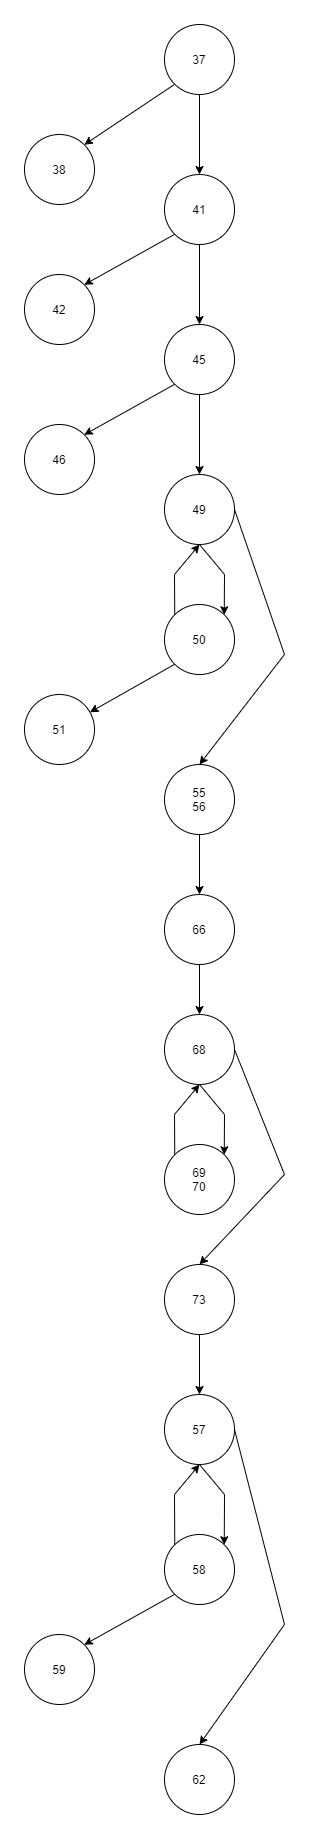

The diagram above was exported from draw.io. Its source (the exported page's mxGraphModel, read from the mxfile embedded in the PNG):
<mxGraphModel dx="1673" dy="908" grid="1" gridSize="10" guides="1" tooltips="1" connect="1" arrows="1" fold="1" page="1" pageScale="1" pageWidth="827" pageHeight="3069" math="0" shadow="0">
  <root>
    <mxCell id="0" />
    <mxCell id="1" parent="0" />
    <mxCell id="IkTxjmxNuI72uusmGcvu-4" style="rounded=0;orthogonalLoop=1;jettySize=auto;html=1;exitX=0;exitY=1;exitDx=0;exitDy=0;entryX=1;entryY=0;entryDx=0;entryDy=0;" edge="1" parent="1" source="IkTxjmxNuI72uusmGcvu-1" target="IkTxjmxNuI72uusmGcvu-2">
      <mxGeometry relative="1" as="geometry" />
    </mxCell>
    <mxCell id="IkTxjmxNuI72uusmGcvu-5" style="edgeStyle=none;rounded=0;orthogonalLoop=1;jettySize=auto;html=1;exitX=0.5;exitY=1;exitDx=0;exitDy=0;" edge="1" parent="1" source="IkTxjmxNuI72uusmGcvu-1" target="IkTxjmxNuI72uusmGcvu-3">
      <mxGeometry relative="1" as="geometry" />
    </mxCell>
    <mxCell id="IkTxjmxNuI72uusmGcvu-1" value="37" style="ellipse;whiteSpace=wrap;html=1;aspect=fixed;" vertex="1" parent="1">
      <mxGeometry x="360" y="40" width="70" height="70" as="geometry" />
    </mxCell>
    <mxCell id="IkTxjmxNuI72uusmGcvu-2" value="38" style="ellipse;whiteSpace=wrap;html=1;aspect=fixed;" vertex="1" parent="1">
      <mxGeometry x="220" y="150" width="70" height="70" as="geometry" />
    </mxCell>
    <mxCell id="IkTxjmxNuI72uusmGcvu-7" style="edgeStyle=none;rounded=0;orthogonalLoop=1;jettySize=auto;html=1;exitX=0;exitY=1;exitDx=0;exitDy=0;entryX=1;entryY=0;entryDx=0;entryDy=0;" edge="1" parent="1" source="IkTxjmxNuI72uusmGcvu-3" target="IkTxjmxNuI72uusmGcvu-6">
      <mxGeometry relative="1" as="geometry" />
    </mxCell>
    <mxCell id="IkTxjmxNuI72uusmGcvu-9" style="edgeStyle=none;rounded=0;orthogonalLoop=1;jettySize=auto;html=1;exitX=0.5;exitY=1;exitDx=0;exitDy=0;entryX=0.5;entryY=0;entryDx=0;entryDy=0;" edge="1" parent="1" source="IkTxjmxNuI72uusmGcvu-3" target="IkTxjmxNuI72uusmGcvu-8">
      <mxGeometry relative="1" as="geometry" />
    </mxCell>
    <mxCell id="IkTxjmxNuI72uusmGcvu-3" value="41" style="ellipse;whiteSpace=wrap;html=1;aspect=fixed;" vertex="1" parent="1">
      <mxGeometry x="360" y="190" width="70" height="70" as="geometry" />
    </mxCell>
    <mxCell id="IkTxjmxNuI72uusmGcvu-6" value="42" style="ellipse;whiteSpace=wrap;html=1;aspect=fixed;" vertex="1" parent="1">
      <mxGeometry x="220" y="290" width="70" height="70" as="geometry" />
    </mxCell>
    <mxCell id="IkTxjmxNuI72uusmGcvu-12" style="edgeStyle=none;rounded=0;orthogonalLoop=1;jettySize=auto;html=1;exitX=0;exitY=1;exitDx=0;exitDy=0;entryX=1;entryY=0;entryDx=0;entryDy=0;" edge="1" parent="1" source="IkTxjmxNuI72uusmGcvu-8" target="IkTxjmxNuI72uusmGcvu-11">
      <mxGeometry relative="1" as="geometry" />
    </mxCell>
    <mxCell id="IkTxjmxNuI72uusmGcvu-14" style="edgeStyle=none;rounded=0;orthogonalLoop=1;jettySize=auto;html=1;exitX=0.5;exitY=1;exitDx=0;exitDy=0;entryX=0.5;entryY=0;entryDx=0;entryDy=0;" edge="1" parent="1" source="IkTxjmxNuI72uusmGcvu-8" target="IkTxjmxNuI72uusmGcvu-13">
      <mxGeometry relative="1" as="geometry" />
    </mxCell>
    <mxCell id="IkTxjmxNuI72uusmGcvu-8" value="45" style="ellipse;whiteSpace=wrap;html=1;aspect=fixed;" vertex="1" parent="1">
      <mxGeometry x="360" y="340" width="70" height="70" as="geometry" />
    </mxCell>
    <mxCell id="IkTxjmxNuI72uusmGcvu-11" value="46" style="ellipse;whiteSpace=wrap;html=1;aspect=fixed;" vertex="1" parent="1">
      <mxGeometry x="220" y="440" width="70" height="70" as="geometry" />
    </mxCell>
    <mxCell id="IkTxjmxNuI72uusmGcvu-16" style="edgeStyle=none;rounded=0;orthogonalLoop=1;jettySize=auto;html=1;exitX=0.5;exitY=1;exitDx=0;exitDy=0;entryX=1;entryY=0;entryDx=0;entryDy=0;" edge="1" parent="1" source="IkTxjmxNuI72uusmGcvu-13" target="IkTxjmxNuI72uusmGcvu-15">
      <mxGeometry relative="1" as="geometry">
        <Array as="points">
          <mxPoint x="420" y="590" />
        </Array>
      </mxGeometry>
    </mxCell>
    <mxCell id="IkTxjmxNuI72uusmGcvu-22" style="edgeStyle=none;rounded=0;orthogonalLoop=1;jettySize=auto;html=1;exitX=1;exitY=0.5;exitDx=0;exitDy=0;entryX=0.5;entryY=0;entryDx=0;entryDy=0;" edge="1" parent="1" source="IkTxjmxNuI72uusmGcvu-13" target="IkTxjmxNuI72uusmGcvu-20">
      <mxGeometry relative="1" as="geometry">
        <mxPoint x="510" y="660" as="targetPoint" />
        <Array as="points">
          <mxPoint x="480" y="670" />
        </Array>
      </mxGeometry>
    </mxCell>
    <mxCell id="IkTxjmxNuI72uusmGcvu-13" value="49" style="ellipse;whiteSpace=wrap;html=1;aspect=fixed;" vertex="1" parent="1">
      <mxGeometry x="360" y="490" width="70" height="70" as="geometry" />
    </mxCell>
    <mxCell id="IkTxjmxNuI72uusmGcvu-18" style="edgeStyle=none;rounded=0;orthogonalLoop=1;jettySize=auto;html=1;exitX=0;exitY=1;exitDx=0;exitDy=0;" edge="1" parent="1" source="IkTxjmxNuI72uusmGcvu-15" target="IkTxjmxNuI72uusmGcvu-17">
      <mxGeometry relative="1" as="geometry" />
    </mxCell>
    <mxCell id="IkTxjmxNuI72uusmGcvu-19" style="edgeStyle=none;rounded=0;orthogonalLoop=1;jettySize=auto;html=1;exitX=0;exitY=0;exitDx=0;exitDy=0;entryX=0.5;entryY=1;entryDx=0;entryDy=0;" edge="1" parent="1" source="IkTxjmxNuI72uusmGcvu-15" target="IkTxjmxNuI72uusmGcvu-13">
      <mxGeometry relative="1" as="geometry">
        <Array as="points">
          <mxPoint x="370" y="590" />
        </Array>
      </mxGeometry>
    </mxCell>
    <mxCell id="IkTxjmxNuI72uusmGcvu-15" value="50" style="ellipse;whiteSpace=wrap;html=1;aspect=fixed;" vertex="1" parent="1">
      <mxGeometry x="360" y="620" width="70" height="70" as="geometry" />
    </mxCell>
    <mxCell id="IkTxjmxNuI72uusmGcvu-17" value="51" style="ellipse;whiteSpace=wrap;html=1;aspect=fixed;" vertex="1" parent="1">
      <mxGeometry x="220" y="710" width="70" height="70" as="geometry" />
    </mxCell>
    <mxCell id="IkTxjmxNuI72uusmGcvu-24" style="edgeStyle=none;rounded=0;orthogonalLoop=1;jettySize=auto;html=1;exitX=0.5;exitY=1;exitDx=0;exitDy=0;entryX=0.5;entryY=0;entryDx=0;entryDy=0;" edge="1" parent="1" source="IkTxjmxNuI72uusmGcvu-20" target="IkTxjmxNuI72uusmGcvu-23">
      <mxGeometry relative="1" as="geometry" />
    </mxCell>
    <mxCell id="IkTxjmxNuI72uusmGcvu-20" value="55&lt;br&gt;56" style="ellipse;whiteSpace=wrap;html=1;aspect=fixed;" vertex="1" parent="1">
      <mxGeometry x="360" y="780" width="70" height="70" as="geometry" />
    </mxCell>
    <mxCell id="IkTxjmxNuI72uusmGcvu-26" style="edgeStyle=none;rounded=0;orthogonalLoop=1;jettySize=auto;html=1;exitX=0.5;exitY=1;exitDx=0;exitDy=0;" edge="1" parent="1" source="IkTxjmxNuI72uusmGcvu-23" target="IkTxjmxNuI72uusmGcvu-25">
      <mxGeometry relative="1" as="geometry" />
    </mxCell>
    <mxCell id="IkTxjmxNuI72uusmGcvu-23" value="66" style="ellipse;whiteSpace=wrap;html=1;aspect=fixed;" vertex="1" parent="1">
      <mxGeometry x="360" y="910" width="70" height="70" as="geometry" />
    </mxCell>
    <mxCell id="IkTxjmxNuI72uusmGcvu-30" style="edgeStyle=none;rounded=0;orthogonalLoop=1;jettySize=auto;html=1;exitX=0.5;exitY=1;exitDx=0;exitDy=0;entryX=1;entryY=0;entryDx=0;entryDy=0;" edge="1" parent="1" source="IkTxjmxNuI72uusmGcvu-25" target="IkTxjmxNuI72uusmGcvu-27">
      <mxGeometry relative="1" as="geometry">
        <Array as="points">
          <mxPoint x="420" y="1130" />
        </Array>
      </mxGeometry>
    </mxCell>
    <mxCell id="IkTxjmxNuI72uusmGcvu-44" style="edgeStyle=none;rounded=0;orthogonalLoop=1;jettySize=auto;html=1;exitX=1;exitY=0.5;exitDx=0;exitDy=0;entryX=0.5;entryY=0;entryDx=0;entryDy=0;" edge="1" parent="1" source="IkTxjmxNuI72uusmGcvu-25" target="IkTxjmxNuI72uusmGcvu-31">
      <mxGeometry relative="1" as="geometry">
        <Array as="points">
          <mxPoint x="480" y="1190" />
        </Array>
      </mxGeometry>
    </mxCell>
    <mxCell id="IkTxjmxNuI72uusmGcvu-25" value="68" style="ellipse;whiteSpace=wrap;html=1;aspect=fixed;" vertex="1" parent="1">
      <mxGeometry x="360" y="1030" width="70" height="70" as="geometry" />
    </mxCell>
    <mxCell id="IkTxjmxNuI72uusmGcvu-29" style="edgeStyle=none;rounded=0;orthogonalLoop=1;jettySize=auto;html=1;exitX=0;exitY=0;exitDx=0;exitDy=0;entryX=0.5;entryY=1;entryDx=0;entryDy=0;" edge="1" parent="1" source="IkTxjmxNuI72uusmGcvu-27" target="IkTxjmxNuI72uusmGcvu-25">
      <mxGeometry relative="1" as="geometry">
        <Array as="points">
          <mxPoint x="370" y="1130" />
        </Array>
      </mxGeometry>
    </mxCell>
    <mxCell id="IkTxjmxNuI72uusmGcvu-27" value="69&lt;br&gt;70" style="ellipse;whiteSpace=wrap;html=1;aspect=fixed;" vertex="1" parent="1">
      <mxGeometry x="360" y="1160" width="70" height="70" as="geometry" />
    </mxCell>
    <mxCell id="IkTxjmxNuI72uusmGcvu-35" style="edgeStyle=none;rounded=0;orthogonalLoop=1;jettySize=auto;html=1;entryX=0.5;entryY=0;entryDx=0;entryDy=0;" edge="1" parent="1" source="IkTxjmxNuI72uusmGcvu-31" target="IkTxjmxNuI72uusmGcvu-33">
      <mxGeometry relative="1" as="geometry" />
    </mxCell>
    <mxCell id="IkTxjmxNuI72uusmGcvu-31" value="73" style="ellipse;whiteSpace=wrap;html=1;aspect=fixed;" vertex="1" parent="1">
      <mxGeometry x="360" y="1280" width="70" height="70" as="geometry" />
    </mxCell>
    <mxCell id="IkTxjmxNuI72uusmGcvu-36" style="edgeStyle=none;rounded=0;orthogonalLoop=1;jettySize=auto;html=1;exitX=0;exitY=0;exitDx=0;exitDy=0;entryX=0.5;entryY=1;entryDx=0;entryDy=0;" edge="1" parent="1" source="IkTxjmxNuI72uusmGcvu-34" target="IkTxjmxNuI72uusmGcvu-33">
      <mxGeometry relative="1" as="geometry">
        <Array as="points">
          <mxPoint x="370" y="1510" />
        </Array>
      </mxGeometry>
    </mxCell>
    <mxCell id="IkTxjmxNuI72uusmGcvu-39" style="edgeStyle=none;rounded=0;orthogonalLoop=1;jettySize=auto;html=1;exitX=0.5;exitY=1;exitDx=0;exitDy=0;entryX=1;entryY=0;entryDx=0;entryDy=0;" edge="1" parent="1" source="IkTxjmxNuI72uusmGcvu-33" target="IkTxjmxNuI72uusmGcvu-34">
      <mxGeometry relative="1" as="geometry">
        <Array as="points">
          <mxPoint x="420" y="1510" />
        </Array>
      </mxGeometry>
    </mxCell>
    <mxCell id="IkTxjmxNuI72uusmGcvu-43" style="edgeStyle=none;rounded=0;orthogonalLoop=1;jettySize=auto;html=1;exitX=1;exitY=0.5;exitDx=0;exitDy=0;entryX=0.5;entryY=0;entryDx=0;entryDy=0;" edge="1" parent="1" source="IkTxjmxNuI72uusmGcvu-33" target="IkTxjmxNuI72uusmGcvu-42">
      <mxGeometry relative="1" as="geometry">
        <Array as="points">
          <mxPoint x="480" y="1640" />
        </Array>
      </mxGeometry>
    </mxCell>
    <mxCell id="IkTxjmxNuI72uusmGcvu-33" value="57" style="ellipse;whiteSpace=wrap;html=1;aspect=fixed;" vertex="1" parent="1">
      <mxGeometry x="360" y="1410" width="70" height="70" as="geometry" />
    </mxCell>
    <mxCell id="IkTxjmxNuI72uusmGcvu-41" style="edgeStyle=none;rounded=0;orthogonalLoop=1;jettySize=auto;html=1;exitX=0;exitY=1;exitDx=0;exitDy=0;entryX=1;entryY=0;entryDx=0;entryDy=0;" edge="1" parent="1" source="IkTxjmxNuI72uusmGcvu-34" target="IkTxjmxNuI72uusmGcvu-40">
      <mxGeometry relative="1" as="geometry" />
    </mxCell>
    <mxCell id="IkTxjmxNuI72uusmGcvu-34" value="58" style="ellipse;whiteSpace=wrap;html=1;aspect=fixed;" vertex="1" parent="1">
      <mxGeometry x="360" y="1550" width="70" height="70" as="geometry" />
    </mxCell>
    <mxCell id="IkTxjmxNuI72uusmGcvu-40" value="59" style="ellipse;whiteSpace=wrap;html=1;aspect=fixed;" vertex="1" parent="1">
      <mxGeometry x="220" y="1650" width="70" height="70" as="geometry" />
    </mxCell>
    <mxCell id="IkTxjmxNuI72uusmGcvu-42" value="62" style="ellipse;whiteSpace=wrap;html=1;aspect=fixed;" vertex="1" parent="1">
      <mxGeometry x="360" y="1760" width="70" height="70" as="geometry" />
    </mxCell>
  </root>
</mxGraphModel>